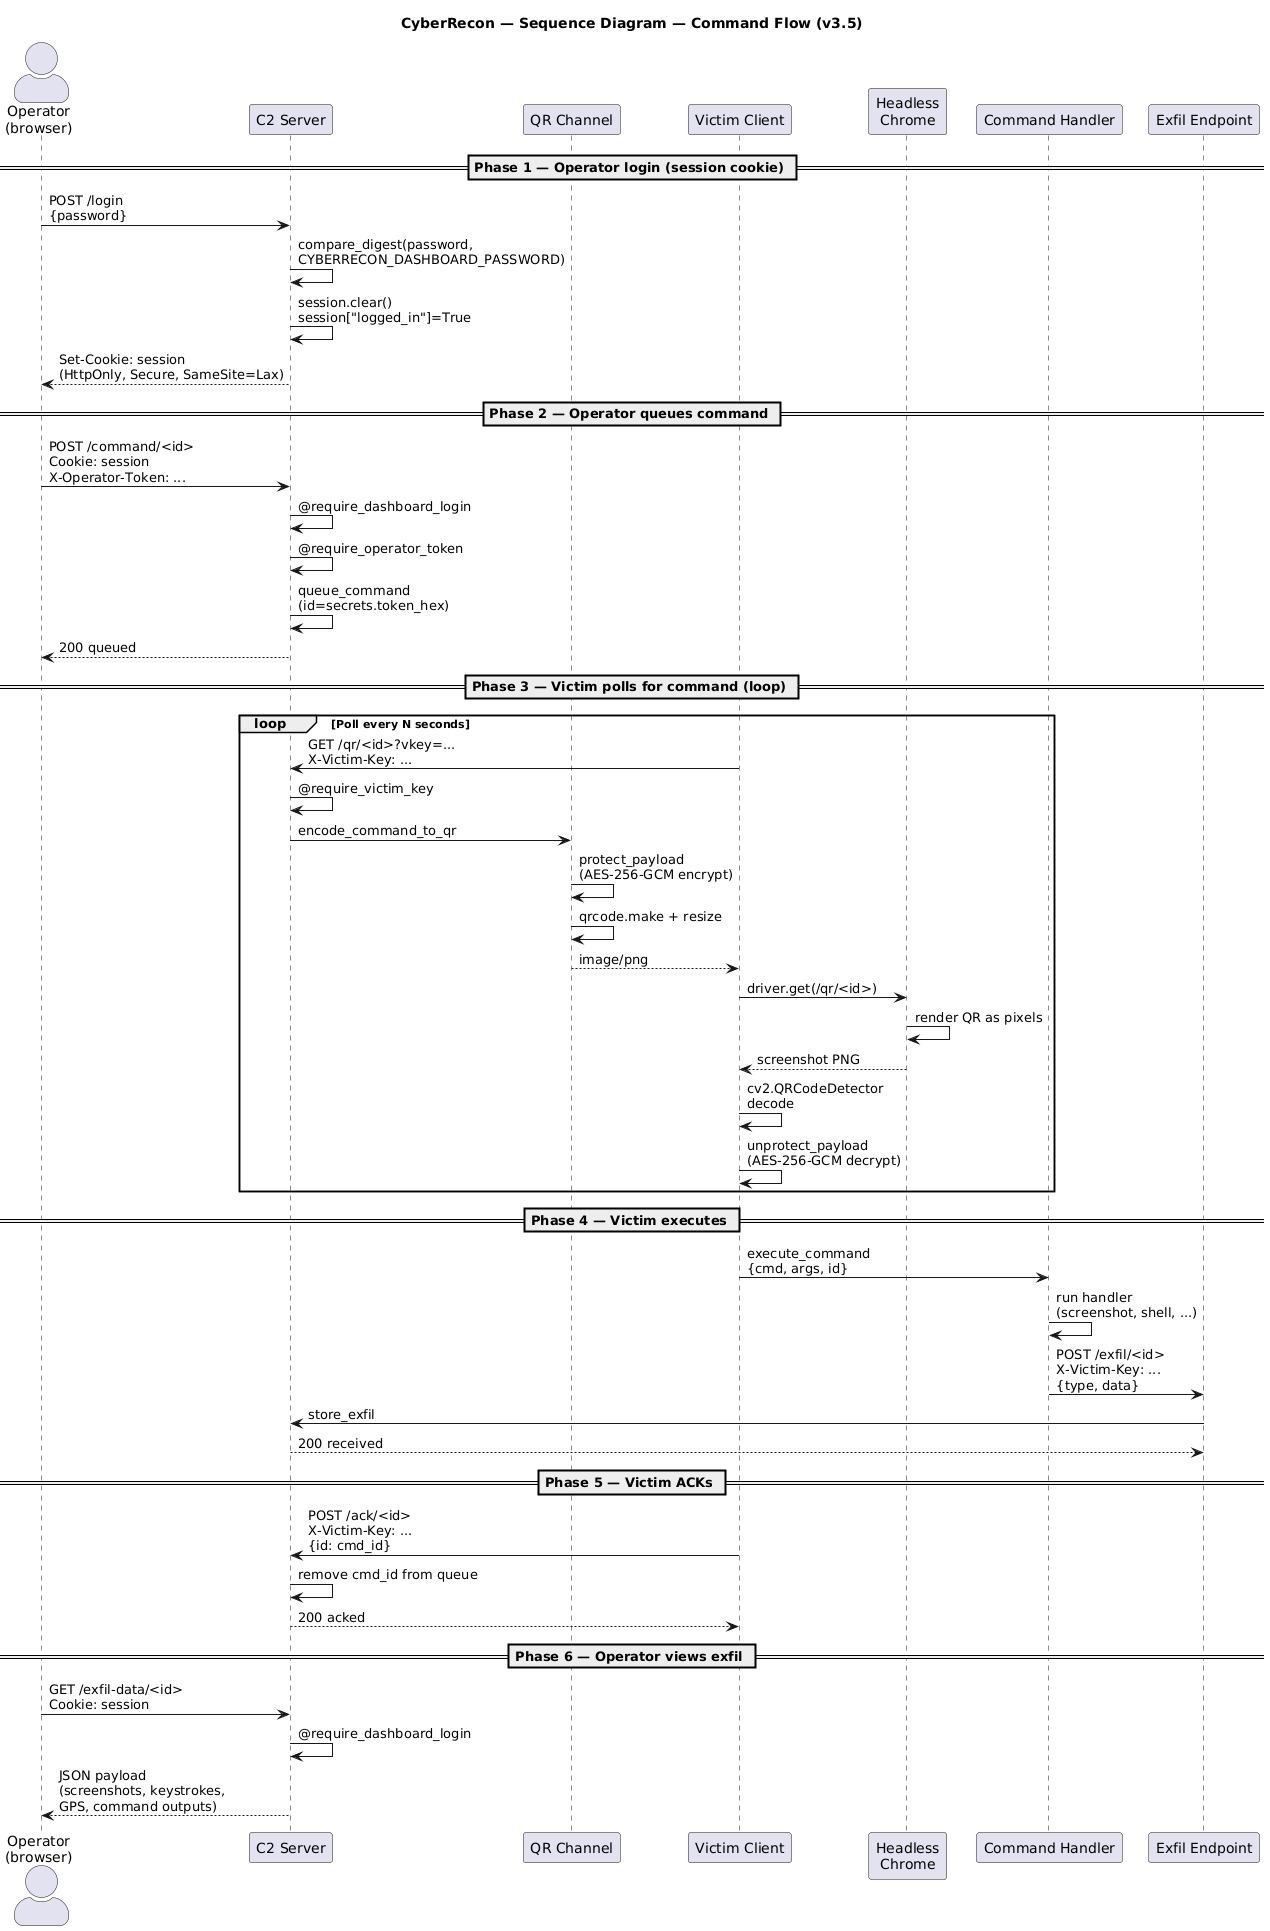

The diagram above was rendered by PlantUML. Its source (embedded in the PNG):
@startuml
skinparam packageStyle rectangle
skinparam actorStyle awesome
title CyberRecon — Sequence Diagram — Command Flow (v3.5)

actor "Operator\n(browser)" as OP
participant "C2 Server" as C2
participant "QR Channel" as QC
participant "Victim Client" as VC
participant "Headless\nChrome" as CH
participant "Command Handler" as H
participant "Exfil Endpoint" as EX

== Phase 1 — Operator login (session cookie) ==
OP -> C2 : POST /login\n{password}
C2 -> C2 : compare_digest(password,\nCYBERRECON_DASHBOARD_PASSWORD)
C2 -> C2 : session.clear()\nsession["logged_in"]=True
C2 --> OP : Set-Cookie: session\n(HttpOnly, Secure, SameSite=Lax)

== Phase 2 — Operator queues command ==
OP -> C2 : POST /command/<id>\nCookie: session\nX-Operator-Token: ...
C2 -> C2 : @require_dashboard_login
C2 -> C2 : @require_operator_token
C2 -> C2 : queue_command\n(id=secrets.token_hex)
C2 --> OP : 200 queued

== Phase 3 — Victim polls for command (loop) ==
loop Poll every N seconds
    VC -> C2 : GET /qr/<id>?vkey=...\nX-Victim-Key: ...
    C2 -> C2 : @require_victim_key
    C2 -> QC : encode_command_to_qr
    QC -> QC : protect_payload\n(AES-256-GCM encrypt)
    QC -> QC : qrcode.make + resize
    QC --> VC : image/png
    VC -> CH : driver.get(/qr/<id>)
    CH -> CH : render QR as pixels
    CH --> VC : screenshot PNG
    VC -> VC : cv2.QRCodeDetector\ndecode
    VC -> VC : unprotect_payload\n(AES-256-GCM decrypt)
end

== Phase 4 — Victim executes ==
VC -> H : execute_command\n{cmd, args, id}
H -> H : run handler\n(screenshot, shell, ...)
H -> EX : POST /exfil/<id>\nX-Victim-Key: ...\n{type, data}
EX -> C2 : store_exfil
C2 --> EX : 200 received

== Phase 5 — Victim ACKs ==
VC -> C2 : POST /ack/<id>\nX-Victim-Key: ...\n{id: cmd_id}
C2 -> C2 : remove cmd_id from queue
C2 --> VC : 200 acked

== Phase 6 — Operator views exfil ==
OP -> C2 : GET /exfil-data/<id>\nCookie: session
C2 -> C2 : @require_dashboard_login
C2 --> OP : JSON payload\n(screenshots, keystrokes,\nGPS, command outputs)
@enduml